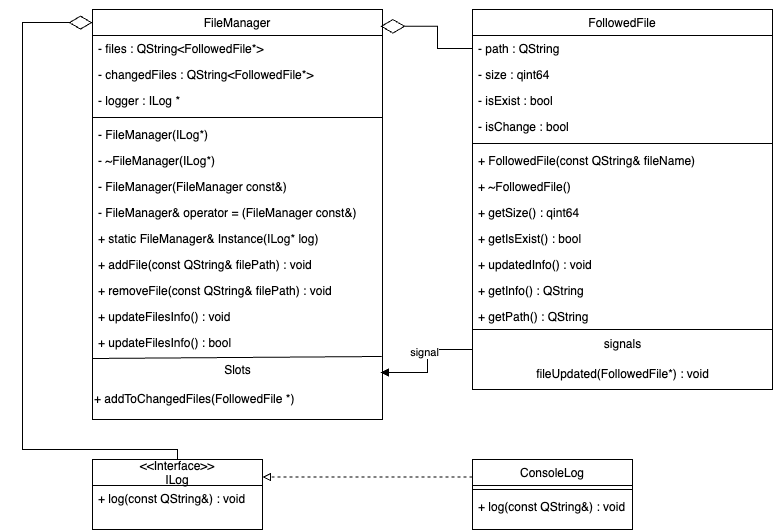

The diagram above was exported from draw.io. Its source (the exported page's mxGraphModel, read from the mxfile embedded in the PNG):
<mxGraphModel dx="954" dy="606" grid="1" gridSize="10" guides="1" tooltips="1" connect="1" arrows="1" fold="1" page="1" pageScale="1" pageWidth="827" pageHeight="1169" math="0" shadow="0">
  <root>
    <mxCell id="WIyWlLk6GJQsqaUBKTNV-0" />
    <mxCell id="WIyWlLk6GJQsqaUBKTNV-1" parent="WIyWlLk6GJQsqaUBKTNV-0" />
    <mxCell id="zkfFHV4jXpPFQw0GAbJ--6" value="&lt;&lt;Interface&gt;&gt;&#10;ILog" style="swimlane;fontStyle=0;align=center;verticalAlign=middle;childLayout=stackLayout;horizontal=1;startSize=26;horizontalStack=0;resizeParent=1;resizeLast=0;collapsible=1;marginBottom=0;rounded=0;shadow=0;strokeWidth=1;" parent="WIyWlLk6GJQsqaUBKTNV-1" vertex="1">
      <mxGeometry x="120" y="610" width="170" height="70" as="geometry">
        <mxRectangle x="130" y="380" width="160" height="26" as="alternateBounds" />
      </mxGeometry>
    </mxCell>
    <mxCell id="zkfFHV4jXpPFQw0GAbJ--8" value="+ log(const QString&amp;) : void" style="text;align=left;verticalAlign=top;spacingLeft=4;spacingRight=4;overflow=hidden;rotatable=0;points=[[0,0.5],[1,0.5]];portConstraint=eastwest;rounded=0;shadow=0;html=0;" parent="zkfFHV4jXpPFQw0GAbJ--6" vertex="1">
      <mxGeometry y="26" width="170" height="26" as="geometry" />
    </mxCell>
    <mxCell id="zkfFHV4jXpPFQw0GAbJ--17" value="FileManager" style="swimlane;fontStyle=0;align=center;verticalAlign=top;childLayout=stackLayout;horizontal=1;startSize=26;horizontalStack=0;resizeParent=1;resizeLast=0;collapsible=1;marginBottom=0;rounded=0;shadow=0;strokeWidth=1;" parent="WIyWlLk6GJQsqaUBKTNV-1" vertex="1">
      <mxGeometry x="120" y="160" width="290" height="410" as="geometry">
        <mxRectangle x="550" y="140" width="160" height="26" as="alternateBounds" />
      </mxGeometry>
    </mxCell>
    <mxCell id="zkfFHV4jXpPFQw0GAbJ--18" value="- files : QString&lt;FollowedFile*&gt;" style="text;align=left;verticalAlign=top;spacingLeft=4;spacingRight=4;overflow=hidden;rotatable=0;points=[[0,0.5],[1,0.5]];portConstraint=eastwest;" parent="zkfFHV4jXpPFQw0GAbJ--17" vertex="1">
      <mxGeometry y="26" width="290" height="26" as="geometry" />
    </mxCell>
    <mxCell id="zkfFHV4jXpPFQw0GAbJ--21" value="- changedFiles : QString&lt;FollowedFile*&gt;" style="text;align=left;verticalAlign=top;spacingLeft=4;spacingRight=4;overflow=hidden;rotatable=0;points=[[0,0.5],[1,0.5]];portConstraint=eastwest;rounded=0;shadow=0;html=0;" parent="zkfFHV4jXpPFQw0GAbJ--17" vertex="1">
      <mxGeometry y="52" width="290" height="26" as="geometry" />
    </mxCell>
    <mxCell id="zkfFHV4jXpPFQw0GAbJ--22" value="- logger : ILog *" style="text;align=left;verticalAlign=top;spacingLeft=4;spacingRight=4;overflow=hidden;rotatable=0;points=[[0,0.5],[1,0.5]];portConstraint=eastwest;rounded=0;shadow=0;html=0;" parent="zkfFHV4jXpPFQw0GAbJ--17" vertex="1">
      <mxGeometry y="78" width="290" height="26" as="geometry" />
    </mxCell>
    <mxCell id="zkfFHV4jXpPFQw0GAbJ--23" value="" style="line;html=1;strokeWidth=1;align=left;verticalAlign=middle;spacingTop=-1;spacingLeft=3;spacingRight=3;rotatable=0;labelPosition=right;points=[];portConstraint=eastwest;" parent="zkfFHV4jXpPFQw0GAbJ--17" vertex="1">
      <mxGeometry y="104" width="290" height="8" as="geometry" />
    </mxCell>
    <mxCell id="wt0jyCm4Za9JR-X8jIqn-15" value="- FileManager(ILog*)" style="text;align=left;verticalAlign=top;spacingLeft=4;spacingRight=4;overflow=hidden;rotatable=0;points=[[0,0.5],[1,0.5]];portConstraint=eastwest;" vertex="1" parent="zkfFHV4jXpPFQw0GAbJ--17">
      <mxGeometry y="112" width="290" height="26" as="geometry" />
    </mxCell>
    <mxCell id="wt0jyCm4Za9JR-X8jIqn-16" value="- ~FileManager(ILog*)" style="text;align=left;verticalAlign=top;spacingLeft=4;spacingRight=4;overflow=hidden;rotatable=0;points=[[0,0.5],[1,0.5]];portConstraint=eastwest;" vertex="1" parent="zkfFHV4jXpPFQw0GAbJ--17">
      <mxGeometry y="138" width="290" height="26" as="geometry" />
    </mxCell>
    <mxCell id="wt0jyCm4Za9JR-X8jIqn-17" value="- FileManager(FileManager const&amp;)" style="text;align=left;verticalAlign=top;spacingLeft=4;spacingRight=4;overflow=hidden;rotatable=0;points=[[0,0.5],[1,0.5]];portConstraint=eastwest;" vertex="1" parent="zkfFHV4jXpPFQw0GAbJ--17">
      <mxGeometry y="164" width="290" height="26" as="geometry" />
    </mxCell>
    <mxCell id="wt0jyCm4Za9JR-X8jIqn-18" value="- FileManager&amp; operator = (FileManager const&amp;)" style="text;align=left;verticalAlign=top;spacingLeft=4;spacingRight=4;overflow=hidden;rotatable=0;points=[[0,0.5],[1,0.5]];portConstraint=eastwest;" vertex="1" parent="zkfFHV4jXpPFQw0GAbJ--17">
      <mxGeometry y="190" width="290" height="26" as="geometry" />
    </mxCell>
    <mxCell id="wt0jyCm4Za9JR-X8jIqn-20" value="+ static FileManager&amp; Instance(ILog* log)" style="text;align=left;verticalAlign=top;spacingLeft=4;spacingRight=4;overflow=hidden;rotatable=0;points=[[0,0.5],[1,0.5]];portConstraint=eastwest;" vertex="1" parent="zkfFHV4jXpPFQw0GAbJ--17">
      <mxGeometry y="216" width="290" height="26" as="geometry" />
    </mxCell>
    <mxCell id="wt0jyCm4Za9JR-X8jIqn-21" value="+ addFile(const QString&amp; filePath) : void" style="text;align=left;verticalAlign=top;spacingLeft=4;spacingRight=4;overflow=hidden;rotatable=0;points=[[0,0.5],[1,0.5]];portConstraint=eastwest;" vertex="1" parent="zkfFHV4jXpPFQw0GAbJ--17">
      <mxGeometry y="242" width="290" height="26" as="geometry" />
    </mxCell>
    <mxCell id="wt0jyCm4Za9JR-X8jIqn-24" value="+ removeFile(const QString&amp; filePath) : void" style="text;align=left;verticalAlign=top;spacingLeft=4;spacingRight=4;overflow=hidden;rotatable=0;points=[[0,0.5],[1,0.5]];portConstraint=eastwest;" vertex="1" parent="zkfFHV4jXpPFQw0GAbJ--17">
      <mxGeometry y="268" width="290" height="26" as="geometry" />
    </mxCell>
    <mxCell id="wt0jyCm4Za9JR-X8jIqn-25" value="+ updateFilesInfo() : void" style="text;align=left;verticalAlign=top;spacingLeft=4;spacingRight=4;overflow=hidden;rotatable=0;points=[[0,0.5],[1,0.5]];portConstraint=eastwest;" vertex="1" parent="zkfFHV4jXpPFQw0GAbJ--17">
      <mxGeometry y="294" width="290" height="26" as="geometry" />
    </mxCell>
    <mxCell id="wt0jyCm4Za9JR-X8jIqn-26" value="+ updateFilesInfo() : bool" style="text;align=left;verticalAlign=top;spacingLeft=4;spacingRight=4;overflow=hidden;rotatable=0;points=[[0,0.5],[1,0.5]];portConstraint=eastwest;" vertex="1" parent="zkfFHV4jXpPFQw0GAbJ--17">
      <mxGeometry y="320" width="290" height="26" as="geometry" />
    </mxCell>
    <mxCell id="wt0jyCm4Za9JR-X8jIqn-28" value="Slots" style="text;html=1;align=center;verticalAlign=middle;resizable=0;points=[];autosize=1;strokeColor=none;fillColor=none;" vertex="1" parent="zkfFHV4jXpPFQw0GAbJ--17">
      <mxGeometry y="346" width="290" height="30" as="geometry" />
    </mxCell>
    <mxCell id="wt0jyCm4Za9JR-X8jIqn-29" value="+&amp;nbsp;addToChangedFiles(&lt;span style=&quot;text-align: center;&quot;&gt;FollowedFile *&lt;/span&gt;)" style="text;html=1;align=left;verticalAlign=top;resizable=0;points=[];autosize=1;strokeColor=none;fillColor=none;" vertex="1" parent="zkfFHV4jXpPFQw0GAbJ--17">
      <mxGeometry y="376" width="290" height="30" as="geometry" />
    </mxCell>
    <mxCell id="wt0jyCm4Za9JR-X8jIqn-27" value="" style="endArrow=none;html=1;rounded=0;exitX=0;exitY=1.115;exitDx=0;exitDy=0;exitPerimeter=0;entryX=0.997;entryY=0.033;entryDx=0;entryDy=0;entryPerimeter=0;" edge="1" parent="zkfFHV4jXpPFQw0GAbJ--17" source="wt0jyCm4Za9JR-X8jIqn-26" target="wt0jyCm4Za9JR-X8jIqn-28">
      <mxGeometry width="50" height="50" relative="1" as="geometry">
        <mxPoint x="80" y="360" as="sourcePoint" />
        <mxPoint x="370" y="353" as="targetPoint" />
      </mxGeometry>
    </mxCell>
    <mxCell id="wt0jyCm4Za9JR-X8jIqn-0" value="FollowedFile" style="swimlane;fontStyle=0;align=center;verticalAlign=top;childLayout=stackLayout;horizontal=1;startSize=26;horizontalStack=0;resizeParent=1;resizeLast=0;collapsible=1;marginBottom=0;rounded=0;shadow=0;strokeWidth=1;" vertex="1" parent="WIyWlLk6GJQsqaUBKTNV-1">
      <mxGeometry x="500" y="160" width="300" height="380" as="geometry">
        <mxRectangle x="130" y="380" width="160" height="26" as="alternateBounds" />
      </mxGeometry>
    </mxCell>
    <mxCell id="wt0jyCm4Za9JR-X8jIqn-1" value="- path : QString" style="text;align=left;verticalAlign=top;spacingLeft=4;spacingRight=4;overflow=hidden;rotatable=0;points=[[0,0.5],[1,0.5]];portConstraint=eastwest;" vertex="1" parent="wt0jyCm4Za9JR-X8jIqn-0">
      <mxGeometry y="26" width="300" height="26" as="geometry" />
    </mxCell>
    <mxCell id="wt0jyCm4Za9JR-X8jIqn-2" value="- size : qint64 " style="text;align=left;verticalAlign=top;spacingLeft=4;spacingRight=4;overflow=hidden;rotatable=0;points=[[0,0.5],[1,0.5]];portConstraint=eastwest;rounded=0;shadow=0;html=0;" vertex="1" parent="wt0jyCm4Za9JR-X8jIqn-0">
      <mxGeometry y="52" width="300" height="26" as="geometry" />
    </mxCell>
    <mxCell id="wt0jyCm4Za9JR-X8jIqn-32" value="- isExist : bool " style="text;align=left;verticalAlign=top;spacingLeft=4;spacingRight=4;overflow=hidden;rotatable=0;points=[[0,0.5],[1,0.5]];portConstraint=eastwest;rounded=0;shadow=0;html=0;" vertex="1" parent="wt0jyCm4Za9JR-X8jIqn-0">
      <mxGeometry y="78" width="300" height="26" as="geometry" />
    </mxCell>
    <mxCell id="wt0jyCm4Za9JR-X8jIqn-31" value="- isChange : bool" style="text;align=left;verticalAlign=top;spacingLeft=4;spacingRight=4;overflow=hidden;rotatable=0;points=[[0,0.5],[1,0.5]];portConstraint=eastwest;" vertex="1" parent="wt0jyCm4Za9JR-X8jIqn-0">
      <mxGeometry y="104" width="300" height="26" as="geometry" />
    </mxCell>
    <mxCell id="wt0jyCm4Za9JR-X8jIqn-3" value="" style="line;html=1;strokeWidth=1;align=left;verticalAlign=middle;spacingTop=-1;spacingLeft=3;spacingRight=3;rotatable=0;labelPosition=right;points=[];portConstraint=eastwest;" vertex="1" parent="wt0jyCm4Za9JR-X8jIqn-0">
      <mxGeometry y="130" width="300" height="8" as="geometry" />
    </mxCell>
    <mxCell id="wt0jyCm4Za9JR-X8jIqn-33" value="+ FollowedFile(const QString&amp; fileName) " style="text;align=left;verticalAlign=top;spacingLeft=4;spacingRight=4;overflow=hidden;rotatable=0;points=[[0,0.5],[1,0.5]];portConstraint=eastwest;rounded=0;shadow=0;html=0;" vertex="1" parent="wt0jyCm4Za9JR-X8jIqn-0">
      <mxGeometry y="138" width="300" height="26" as="geometry" />
    </mxCell>
    <mxCell id="wt0jyCm4Za9JR-X8jIqn-36" value="+ ~FollowedFile() " style="text;align=left;verticalAlign=top;spacingLeft=4;spacingRight=4;overflow=hidden;rotatable=0;points=[[0,0.5],[1,0.5]];portConstraint=eastwest;rounded=0;shadow=0;html=0;" vertex="1" parent="wt0jyCm4Za9JR-X8jIqn-0">
      <mxGeometry y="164" width="300" height="26" as="geometry" />
    </mxCell>
    <mxCell id="wt0jyCm4Za9JR-X8jIqn-37" value="+ getSize() : qint64" style="text;align=left;verticalAlign=top;spacingLeft=4;spacingRight=4;overflow=hidden;rotatable=0;points=[[0,0.5],[1,0.5]];portConstraint=eastwest;rounded=0;shadow=0;html=0;" vertex="1" parent="wt0jyCm4Za9JR-X8jIqn-0">
      <mxGeometry y="190" width="300" height="26" as="geometry" />
    </mxCell>
    <mxCell id="wt0jyCm4Za9JR-X8jIqn-38" value="+ getIsExist() : bool" style="text;align=left;verticalAlign=top;spacingLeft=4;spacingRight=4;overflow=hidden;rotatable=0;points=[[0,0.5],[1,0.5]];portConstraint=eastwest;rounded=0;shadow=0;html=0;" vertex="1" parent="wt0jyCm4Za9JR-X8jIqn-0">
      <mxGeometry y="216" width="300" height="26" as="geometry" />
    </mxCell>
    <mxCell id="wt0jyCm4Za9JR-X8jIqn-39" value="+ updatedInfo() : void" style="text;align=left;verticalAlign=top;spacingLeft=4;spacingRight=4;overflow=hidden;rotatable=0;points=[[0,0.5],[1,0.5]];portConstraint=eastwest;rounded=0;shadow=0;html=0;" vertex="1" parent="wt0jyCm4Za9JR-X8jIqn-0">
      <mxGeometry y="242" width="300" height="26" as="geometry" />
    </mxCell>
    <mxCell id="wt0jyCm4Za9JR-X8jIqn-40" value="+ getInfo() : QString" style="text;align=left;verticalAlign=top;spacingLeft=4;spacingRight=4;overflow=hidden;rotatable=0;points=[[0,0.5],[1,0.5]];portConstraint=eastwest;rounded=0;shadow=0;html=0;" vertex="1" parent="wt0jyCm4Za9JR-X8jIqn-0">
      <mxGeometry y="268" width="300" height="26" as="geometry" />
    </mxCell>
    <mxCell id="wt0jyCm4Za9JR-X8jIqn-41" value="+ getPath() : QString" style="text;align=left;verticalAlign=top;spacingLeft=4;spacingRight=4;overflow=hidden;rotatable=0;points=[[0,0.5],[1,0.5]];portConstraint=eastwest;rounded=0;shadow=0;html=0;" vertex="1" parent="wt0jyCm4Za9JR-X8jIqn-0">
      <mxGeometry y="294" width="300" height="26" as="geometry" />
    </mxCell>
    <mxCell id="wt0jyCm4Za9JR-X8jIqn-42" value="" style="endArrow=none;html=1;rounded=0;exitX=0;exitY=0.5;exitDx=0;exitDy=0;entryX=1;entryY=0.5;entryDx=0;entryDy=0;" edge="1" parent="wt0jyCm4Za9JR-X8jIqn-0">
      <mxGeometry width="50" height="50" relative="1" as="geometry">
        <mxPoint y="320" as="sourcePoint" />
        <mxPoint x="300" y="320" as="targetPoint" />
      </mxGeometry>
    </mxCell>
    <mxCell id="wt0jyCm4Za9JR-X8jIqn-43" value="signals" style="text;html=1;align=center;verticalAlign=middle;resizable=0;points=[];autosize=1;strokeColor=none;fillColor=none;" vertex="1" parent="wt0jyCm4Za9JR-X8jIqn-0">
      <mxGeometry y="320" width="300" height="30" as="geometry" />
    </mxCell>
    <mxCell id="wt0jyCm4Za9JR-X8jIqn-44" value="fileUpdated(FollowedFile*) : void" style="text;html=1;align=center;verticalAlign=middle;resizable=0;points=[];autosize=1;strokeColor=none;fillColor=none;" vertex="1" parent="wt0jyCm4Za9JR-X8jIqn-0">
      <mxGeometry y="350" width="300" height="30" as="geometry" />
    </mxCell>
    <mxCell id="wt0jyCm4Za9JR-X8jIqn-45" style="edgeStyle=orthogonalEdgeStyle;rounded=0;orthogonalLoop=1;jettySize=auto;html=1;entryX=1;entryY=0.25;entryDx=0;entryDy=0;exitX=0;exitY=0.25;exitDx=0;exitDy=0;dashed=1;endArrow=block;endFill=0;" edge="1" parent="WIyWlLk6GJQsqaUBKTNV-1" source="wt0jyCm4Za9JR-X8jIqn-12" target="zkfFHV4jXpPFQw0GAbJ--6">
      <mxGeometry relative="1" as="geometry" />
    </mxCell>
    <mxCell id="wt0jyCm4Za9JR-X8jIqn-12" value="ConsoleLog" style="swimlane;fontStyle=0;align=center;verticalAlign=top;childLayout=stackLayout;horizontal=1;startSize=26;horizontalStack=0;resizeParent=1;resizeLast=0;collapsible=1;marginBottom=0;rounded=0;shadow=0;strokeWidth=1;" vertex="1" parent="WIyWlLk6GJQsqaUBKTNV-1">
      <mxGeometry x="500" y="610" width="160" height="70" as="geometry">
        <mxRectangle x="130" y="380" width="160" height="26" as="alternateBounds" />
      </mxGeometry>
    </mxCell>
    <mxCell id="wt0jyCm4Za9JR-X8jIqn-13" value="" style="line;html=1;strokeWidth=1;align=left;verticalAlign=middle;spacingTop=-1;spacingLeft=3;spacingRight=3;rotatable=0;labelPosition=right;points=[];portConstraint=eastwest;" vertex="1" parent="wt0jyCm4Za9JR-X8jIqn-12">
      <mxGeometry y="26" width="160" height="8" as="geometry" />
    </mxCell>
    <mxCell id="wt0jyCm4Za9JR-X8jIqn-14" value="+ log(const QString&amp;) : void" style="text;align=left;verticalAlign=top;spacingLeft=4;spacingRight=4;overflow=hidden;rotatable=0;points=[[0,0.5],[1,0.5]];portConstraint=eastwest;rounded=0;shadow=0;html=0;" vertex="1" parent="wt0jyCm4Za9JR-X8jIqn-12">
      <mxGeometry y="34" width="160" height="26" as="geometry" />
    </mxCell>
    <mxCell id="wt0jyCm4Za9JR-X8jIqn-46" style="edgeStyle=orthogonalEdgeStyle;rounded=0;orthogonalLoop=1;jettySize=auto;html=1;entryX=0;entryY=0.032;entryDx=0;entryDy=0;entryPerimeter=0;endArrow=diamondThin;endFill=0;strokeWidth=1;jumpSize=3;endSize=21;startSize=1;shadow=0;flowAnimation=0;" edge="1" parent="WIyWlLk6GJQsqaUBKTNV-1" source="zkfFHV4jXpPFQw0GAbJ--6" target="zkfFHV4jXpPFQw0GAbJ--17">
      <mxGeometry relative="1" as="geometry">
        <Array as="points">
          <mxPoint x="205" y="600" />
          <mxPoint x="50" y="600" />
          <mxPoint x="50" y="173" />
        </Array>
      </mxGeometry>
    </mxCell>
    <mxCell id="wt0jyCm4Za9JR-X8jIqn-47" style="edgeStyle=orthogonalEdgeStyle;rounded=0;orthogonalLoop=1;jettySize=auto;html=1;entryX=0.993;entryY=0.567;entryDx=0;entryDy=0;entryPerimeter=0;endArrow=block;endFill=1;exitX=0;exitY=0.667;exitDx=0;exitDy=0;exitPerimeter=0;" edge="1" parent="WIyWlLk6GJQsqaUBKTNV-1" source="wt0jyCm4Za9JR-X8jIqn-43" target="wt0jyCm4Za9JR-X8jIqn-28">
      <mxGeometry relative="1" as="geometry" />
    </mxCell>
    <mxCell id="wt0jyCm4Za9JR-X8jIqn-48" value="signal" style="edgeLabel;html=1;align=center;verticalAlign=middle;resizable=0;points=[];" vertex="1" connectable="0" parent="wt0jyCm4Za9JR-X8jIqn-47">
      <mxGeometry x="-0.1654" y="-4" relative="1" as="geometry">
        <mxPoint as="offset" />
      </mxGeometry>
    </mxCell>
    <mxCell id="wt0jyCm4Za9JR-X8jIqn-49" style="edgeStyle=orthogonalEdgeStyle;rounded=0;orthogonalLoop=1;jettySize=auto;html=1;exitX=0;exitY=0.5;exitDx=0;exitDy=0;entryX=0.993;entryY=0.041;entryDx=0;entryDy=0;entryPerimeter=0;endArrow=diamondThin;endFill=0;endSize=22;" edge="1" parent="WIyWlLk6GJQsqaUBKTNV-1" source="wt0jyCm4Za9JR-X8jIqn-1" target="zkfFHV4jXpPFQw0GAbJ--17">
      <mxGeometry relative="1" as="geometry" />
    </mxCell>
  </root>
</mxGraphModel>